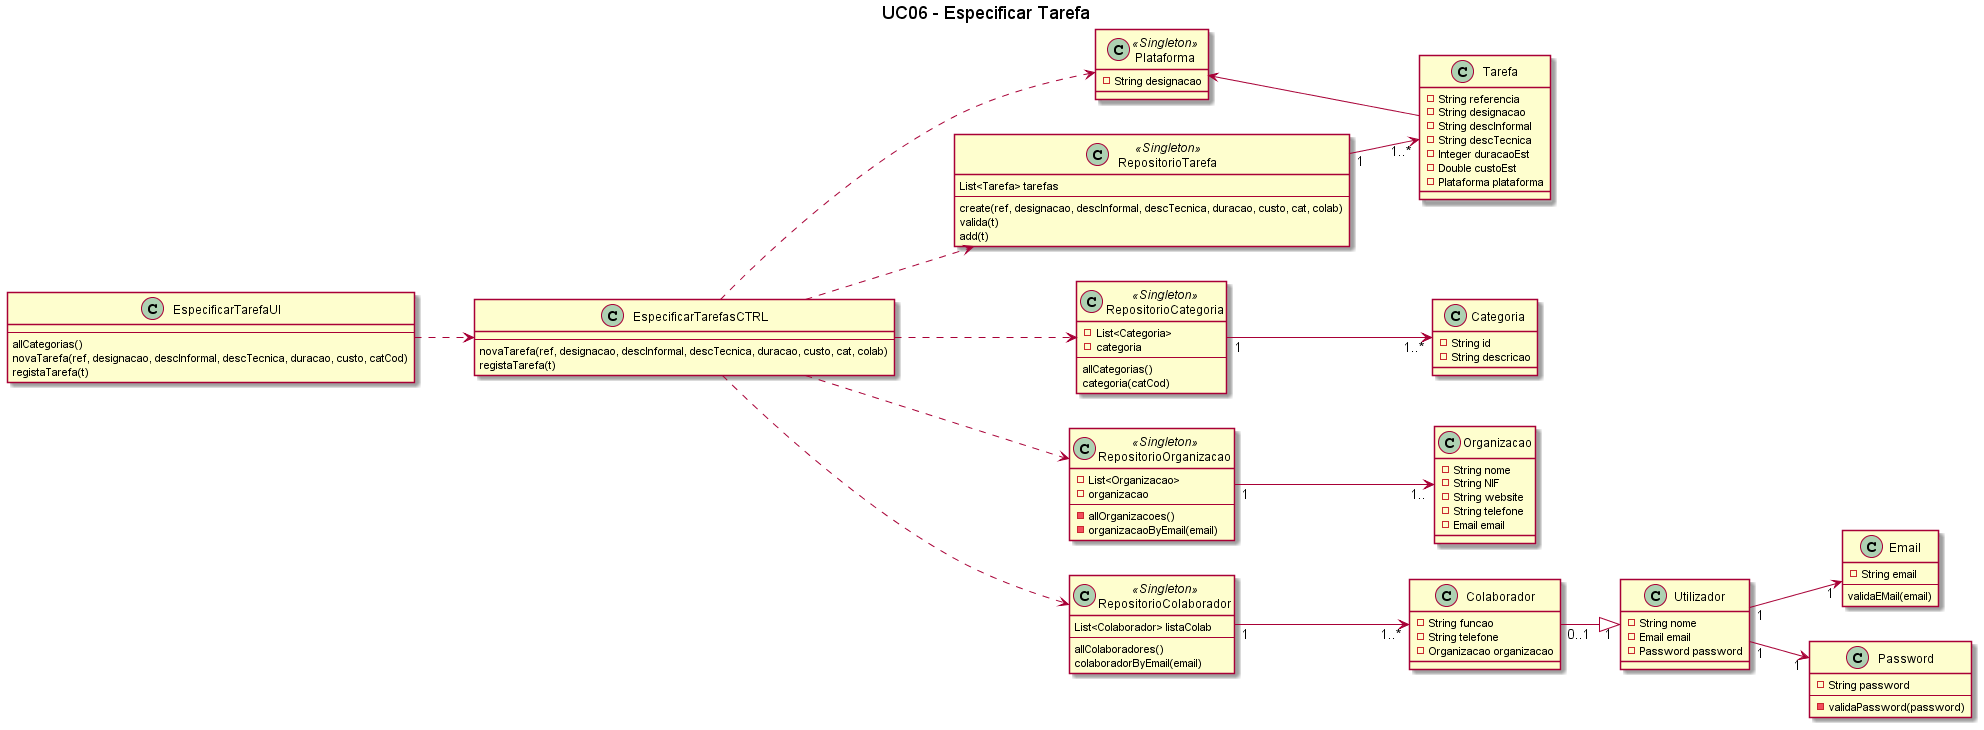

The diagram above was rendered by PlantUML. Its source (embedded in the PNG):
@startuml

title UC06 - Especificar Tarefa
left to right direction

class Plataforma <<Singleton>> {
    -String designacao
}

class EspecificarTarefaUI {
    --
    allCategorias()
    novaTarefa(ref, designacao, descInformal, descTecnica, duracao, custo, catCod)
    registaTarefa(t)
}

class EspecificarTarefasCTRL {
    --
    novaTarefa(ref, designacao, descInformal, descTecnica, duracao, custo, cat, colab)
    registaTarefa(t)
}

class RepositorioTarefa <<Singleton>> {
    List<Tarefa> tarefas
    --
    create(ref, designacao, descInformal, descTecnica, duracao, custo, cat, colab)
    valida(t)
    add(t)
}

class RepositorioCategoria <<Singleton>>{
    -List<Categoria>
    -categoria
    --
    allCategorias()
    categoria(catCod)
}

class RepositorioOrganizacao <<Singleton>> {
    -List<Organizacao>
    -organizacao
    --
    -allOrganizacoes()
    -organizacaoByEmail(email)
}

class RepositorioColaborador <<Singleton>> {
    List<Colaborador> listaColab
    --
    allColaboradores()
    colaboradorByEmail(email)
}

class Organizacao {
    -String nome
    -String NIF
    -String website
    -String telefone
    -Email email
}

class Colaborador {
    -String funcao
    -String telefone
    -Organizacao organizacao
}

class Tarefa {
    -String referencia
    -String designacao
    -String descInformal
    -String descTecnica
    -Integer duracaoEst
    -Double custoEst
    -Plataforma plataforma
}

class Utilizador {
    -String nome
    -Email email
    -Password password
}

class Categoria {
    -String id
    -String descricao
}

class Email {
    -String email
    --
    validaEMail(email)
}

class Password {
    -String password
    --
    -validaPassword(password)
}

Colaborador"0..1" --|> "1"Utilizador
EspecificarTarefaUI ..> EspecificarTarefasCTRL
EspecificarTarefasCTRL ..> Plataforma
EspecificarTarefasCTRL ..> RepositorioCategoria
EspecificarTarefasCTRL ..> RepositorioTarefa
EspecificarTarefasCTRL ..> RepositorioOrganizacao
RepositorioOrganizacao"1" --> "1.."Organizacao
EspecificarTarefasCTRL ..> RepositorioColaborador
RepositorioColaborador"1" --> "1..*"Colaborador
RepositorioTarefa"1" --> "1..*"Tarefa
RepositorioCategoria"1" --> "1..*"Categoria
Plataforma <-- Tarefa
Utilizador"1" --> "1"Email
Utilizador"1" --> "1"Password

@enduml